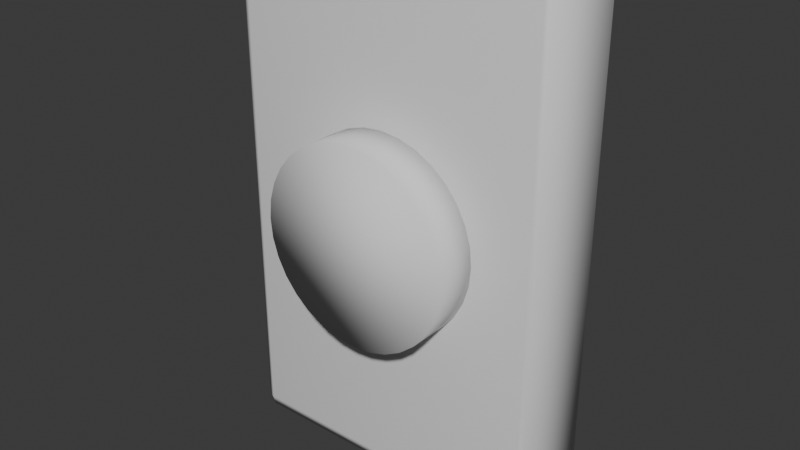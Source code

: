 # Source: Pad.blend  (saved by Blender 4.2.66; exported with 4.5.12 LTS)
import bpy
from mathutils import Matrix  # noqa: F401  (used for matrix-valued properties, if any)

bpy.ops.wm.read_factory_settings(use_empty=True)
scene = bpy.context.scene
scene.name = 'Scene'

# ---- collections
col_collection = bpy.data.collections.new('Collection'); scene.collection.children.link(col_collection)

# ---- world
world_world = bpy.data.worlds.new('World'); scene.world = world_world
world_world.use_nodes = True; world_world.node_tree.nodes.clear()
_N = world_world.node_tree.nodes; _L = world_world.node_tree.links
n0 = _N.new('ShaderNodeOutputWorld'); n0.name = 'World Output'; n0.location = (300, 300)
n1 = _N.new('ShaderNodeBackground'); n1.name = 'Background'; n1.location = (10, 300)
n1.inputs[0].default_value = (0.05088, 0.05088, 0.05088, 1.0)
_L.new(n1.outputs[0], n0.inputs[0])
n0.is_active_output = True
world_world.color = (0.05088, 0.05088, 0.05088)
world_world.sun_shadow_jitter_overblur = 0.0

# ---- meshes
me_cube = bpy.data.meshes.new('Cube')
me_cube.from_pydata([(-0.1688, -0.04812, 0.03149), (-0.1688, -0.04993, 0.0416), (-0.1751, -0.04812, 0.0416), (-0.1688, -0.04993, 0.5789), (-0.1688, -0.04812, 0.589), (-0.1751, -0.04812, 0.5789), (-0.1688, 0.04812, 0.03149), (-0.1751, 0.04812, 0.0416), (-0.1688, 0.04993, 0.0416), (-0.1688, 0.04812, 0.589), (-0.1688, 0.04993, 0.5789), (-0.1751, 0.04812, 0.5789), (0.1688, -0.04812, 0.03149), (0.1751, -0.04812, 0.0416), (0.1688, -0.04993, 0.0416), (0.1688, -0.04812, 0.589), (0.1688, -0.04993, 0.5789), (0.1751, -0.04812, 0.5789), (0.1688, 0.04812, 0.03149), (0.1688, 0.04993, 0.0416), (0.1751, 0.04812, 0.0416), (0.1688, 0.04812, 0.589), (0.1751, 0.04812, 0.5789), (0.1688, 0.04993, 0.5789)], [], [(14, 16, 3, 1), (20, 22, 17, 13), (21, 9, 4, 15), (2, 5, 11, 7), (8, 10, 23, 19), (0, 1, 2), (3, 4, 5), (6, 7, 8), (9, 10, 11), (12, 13, 14), (15, 16, 17), (18, 19, 20), (21, 22, 23), (6, 0, 2, 7), (1, 3, 5, 2), (4, 9, 11, 5), (10, 8, 7, 11), (18, 6, 8, 19), (9, 21, 23, 10), (22, 20, 19, 23), (12, 18, 20, 13), (21, 15, 17, 22), (16, 14, 13, 17), (0, 12, 14, 1), (15, 4, 3, 16), (6, 18, 12, 0)])
me_cube.polygons.foreach_set('use_smooth', [True] * 26)
_uv = me_cube.uv_layers.new(name='UVMap')
_uv.uv.foreach_set('vector', [0.3795, 0.7545, 0.6205, 0.7545, 0.6205, 0.9955, 0.3795, 0.9955, 0.3795, 0.5045, 0.6205, 0.5045, 0.6205, 0.7455, 0.3795, 0.7455, 0.6295, 0.5045, 0.8705, 0.5045, 0.8705, 0.7455, 0.6295, 0.7455, 0.3795, 0.004534, 0.6205, 0.004534, 0.6205, 0.2455, 0.3795, 0.2455, 0.3795, 0.2545, 0.6205, 0.2545, 0.6205, 0.4955, 0.3795, 0.4955, 0.1295, 0.7455, 0.1295, 0.75, 0.125, 0.7455, 0.6205, 0.0, 0.625, 0.004534, 0.6205, 0.004534, 0.1295, 0.5045, 0.125, 0.5045, 0.1295, 0.5, 0.625, 0.2455, 0.6205, 0.25, 0.6205, 0.2455, 0.3705, 0.7455, 0.375, 0.7455, 0.3705, 0.75, 0.625, 0.7545, 0.6205, 0.7545, 0.6205, 0.75, 0.3705, 0.5045, 0.3705, 0.5, 0.375, 0.5045, 0.625, 0.4955, 0.6205, 0.5, 0.6205, 0.4955, 0.1295, 0.5045, 0.1295, 0.7455, 0.125, 0.7455, 0.125, 0.5045, 0.3795, 0.0, 0.6205, 0.0, 0.6205, 0.004534, 0.3795, 0.004534, 0.625, 0.004534, 0.625, 0.2455, 0.6205, 0.2455, 0.6205, 0.004534, 0.6205, 0.2545, 0.3795, 0.2545, 0.3795, 0.2455, 0.6205, 0.2455, 0.3705, 0.5045, 0.1295, 0.5045, 0.1295, 0.5, 0.3705, 0.5, 0.625, 0.2545, 0.625, 0.4955, 0.6205, 0.4955, 0.6205, 0.2545, 0.6205, 0.5045, 0.3795, 0.5045, 0.3795, 0.4955, 0.6205, 0.4955, 0.3705, 0.7455, 0.3705, 0.5045, 0.3795, 0.5045, 0.3795, 0.7455, 0.6295, 0.5045, 0.6295, 0.7455, 0.6205, 0.7455, 0.6205, 0.5045, 0.6205, 0.7545, 0.3795, 0.7545, 0.3795, 0.7455, 0.6205, 0.7455, 0.1295, 0.7455, 0.3705, 0.7455, 0.3705, 0.75, 0.1295, 0.75, 0.625, 0.7545, 0.625, 0.9955, 0.6205, 0.9955, 0.6205, 0.7545, 0.1295, 0.5045, 0.3705, 0.5045, 0.3705, 0.7455, 0.1295, 0.7455])
me_cube.update()
me_circle = bpy.data.meshes.new('Circle')
me_circle.from_pydata([(0.0, -0.09528, 0.4187), (-0.02092, -0.09528, 0.4167), (-0.04104, -0.09528, 0.4106), (-0.05958, -0.09528, 0.4007), (-0.07583, -0.09528, 0.3873), (-0.08916, -0.09528, 0.3711), (-0.09907, -0.09528, 0.3525), (-0.1052, -0.09528, 0.3324), (-0.1072, -0.09528, 0.3115), (-0.1052, -0.09528, 0.2906), (-0.09907, -0.09528, 0.2705), (-0.08916, -0.09528, 0.2519), (-0.07583, -0.09528, 0.2357), (-0.05958, -0.09528, 0.2223), (-0.04104, -0.09528, 0.2124), (-0.02092, -0.09528, 0.2063), (0.0, -0.09528, 0.2043), (0.02092, -0.09528, 0.2063), (0.04104, -0.09528, 0.2124), (0.05958, -0.09528, 0.2223), (0.07583, -0.09528, 0.2357), (0.08916, -0.09528, 0.2519), (0.09907, -0.09528, 0.2705), (0.1052, -0.09528, 0.2906), (0.1072, -0.09528, 0.3115), (0.1052, -0.09528, 0.3324), (0.09907, -0.09528, 0.3525), (0.08916, -0.09528, 0.3711), (0.07583, -0.09528, 0.3873), (0.05958, -0.09528, 0.4007), (0.04104, -0.09528, 0.4106), (0.02092, -0.09528, 0.4167), (-0.02092, -0.04909, 0.4167), (0.0, -0.04909, 0.4187), (-0.04104, -0.04909, 0.4106), (-0.05958, -0.04909, 0.4007), (-0.07583, -0.04909, 0.3873), (-0.08916, -0.04909, 0.3711), (-0.09907, -0.04909, 0.3525), (-0.1052, -0.04909, 0.3324), (-0.1072, -0.04909, 0.3115), (-0.1052, -0.04909, 0.2906), (-0.09907, -0.04909, 0.2705), (-0.08916, -0.04909, 0.2519), (-0.07583, -0.04909, 0.2357), (-0.05958, -0.04909, 0.2223), (-0.04104, -0.04909, 0.2124), (-0.02092, -0.04909, 0.2063), (0.0, -0.04909, 0.2043), (0.02092, -0.04909, 0.2063), (0.04104, -0.04909, 0.2124), (0.05958, -0.04909, 0.2223), (0.07583, -0.04909, 0.2357), (0.08916, -0.04909, 0.2519), (0.09907, -0.04909, 0.2705), (0.1052, -0.04909, 0.2906), (0.1072, -0.04909, 0.3115), (0.1052, -0.04909, 0.3324), (0.09907, -0.04909, 0.3525), (0.08916, -0.04909, 0.3711), (0.07583, -0.04909, 0.3873), (0.05958, -0.04909, 0.4007), (0.04104, -0.04909, 0.4106), (0.02092, -0.04909, 0.4167)], [], [(1, 2, 3, 4, 5, 6, 7, 8, 9, 10, 11, 12, 13, 14, 15, 16, 17, 18, 19, 20, 21, 22, 23, 24, 25, 26, 27, 28, 29, 30, 31, 0), (32, 33, 63, 62, 61, 60, 59, 58, 57, 56, 55, 54, 53, 52, 51, 50, 49, 48, 47, 46, 45, 44, 43, 42, 41, 40, 39, 38, 37, 36, 35, 34), (27, 59, 60, 28), (14, 46, 47, 15), (1, 32, 34, 2), (28, 60, 61, 29), (15, 47, 48, 16), (2, 34, 35, 3), (29, 61, 62, 30), (16, 48, 49, 17), (3, 35, 36, 4), (30, 62, 63, 31), (17, 49, 50, 18), (4, 36, 37, 5), (31, 63, 33, 0), (18, 50, 51, 19), (5, 37, 38, 6), (19, 51, 52, 20), (6, 38, 39, 7), (20, 52, 53, 21), (7, 39, 40, 8), (21, 53, 54, 22), (8, 40, 41, 9), (22, 54, 55, 23), (9, 41, 42, 10), (23, 55, 56, 24), (10, 42, 43, 11), (24, 56, 57, 25), (11, 43, 44, 12), (25, 57, 58, 26), (12, 44, 45, 13), (26, 58, 59, 27), (13, 45, 46, 14), (0, 33, 32, 1)])
me_circle.polygons.foreach_set('use_smooth', [True] * 34)
_uv = me_circle.uv_layers.new(name='UVMap')
_uv.uv.foreach_set('vector', [0.0, 0.0, 0.0, 0.0, 0.0, 0.0, 0.0, 0.0, 0.0, 0.0, 0.0, 0.0, 0.0, 0.0, 0.0, 0.0, 0.0, 0.0, 0.0, 0.0, 0.0, 0.0, 0.0, 0.0, 0.0, 0.0, 0.0, 0.0, 0.0, 0.0, 0.0, 0.0, 0.0, 0.0, 0.0, 0.0, 0.0, 0.0, 0.0, 0.0, 0.0, 0.0, 0.0, 0.0, 0.0, 0.0, 0.0, 0.0, 0.0, 0.0, 0.0, 0.0, 0.0, 0.0, 0.0, 0.0, 0.0, 0.0, 0.0, 0.0, 0.0, 0.0, 0.0, 0.0, 0.0, 0.0, 0.0, 0.0, 0.0, 0.0, 0.0, 0.0, 0.0, 0.0, 0.0, 0.0, 0.0, 0.0, 0.0, 0.0, 0.0, 0.0, 0.0, 0.0, 0.0, 0.0, 0.0, 0.0, 0.0, 0.0, 0.0, 0.0, 0.0, 0.0, 0.0, 0.0, 0.0, 0.0, 0.0, 0.0, 0.0, 0.0, 0.0, 0.0, 0.0, 0.0, 0.0, 0.0, 0.0, 0.0, 0.0, 0.0, 0.0, 0.0, 0.0, 0.0, 0.0, 0.0, 0.0, 0.0, 0.0, 0.0, 0.0, 0.0, 0.0, 0.0, 0.0, 0.0, 0.0, 0.0, 0.0, 0.0, 0.0, 0.0, 0.0, 0.0, 0.0, 0.0, 0.0, 0.0, 0.0, 0.0, 0.0, 0.0, 0.0, 0.0, 0.0, 0.0, 0.0, 0.0, 0.0, 0.0, 0.0, 0.0, 0.0, 0.0, 0.0, 0.0, 0.0, 0.0, 0.0, 0.0, 0.0, 0.0, 0.0, 0.0, 0.0, 0.0, 0.0, 0.0, 0.0, 0.0, 0.0, 0.0, 0.0, 0.0, 0.0, 0.0, 0.0, 0.0, 0.0, 0.0, 0.0, 0.0, 0.0, 0.0, 0.0, 0.0, 0.0, 0.0, 0.0, 0.0, 0.0, 0.0, 0.0, 0.0, 0.0, 0.0, 0.0, 0.0, 0.0, 0.0, 0.0, 0.0, 0.0, 0.0, 0.0, 0.0, 0.0, 0.0, 0.0, 0.0, 0.0, 0.0, 0.0, 0.0, 0.0, 0.0, 0.0, 0.0, 0.0, 0.0, 0.0, 0.0, 0.0, 0.0, 0.0, 0.0, 0.0, 0.0, 0.0, 0.0, 0.0, 0.0, 0.0, 0.0, 0.0, 0.0, 0.0, 0.0, 0.0, 0.0, 0.0, 0.0, 0.0, 0.0, 0.0, 0.0, 0.0, 0.0, 0.0, 0.0, 0.0, 0.0, 0.0, 0.0, 0.0, 0.0, 0.0, 0.0, 0.0, 0.0, 0.0, 0.0, 0.0, 0.0, 0.0, 0.0, 0.0, 0.0, 0.0, 0.0, 0.0, 0.0, 0.0, 0.0, 0.0, 0.0, 0.0, 0.0, 0.0, 0.0, 0.0, 0.0, 0.0, 0.0, 0.0, 0.0, 0.0, 0.0, 0.0, 0.0, 0.0, 0.0, 0.0, 0.0, 0.0, 0.0, 0.0, 0.0, 0.0, 0.0, 0.0, 0.0, 0.0, 0.0, 0.0, 0.0, 0.0, 0.0, 0.0, 0.0, 0.0, 0.0, 0.0, 0.0, 0.0, 0.0, 0.0, 0.0, 0.0, 0.0, 0.0, 0.0, 0.0, 0.0, 0.0, 0.0, 0.0, 0.0, 0.0, 0.0, 0.0, 0.0, 0.0, 0.0, 0.0, 0.0, 0.0, 0.0, 0.0, 0.0, 0.0, 0.0, 0.0, 0.0, 0.0, 0.0, 0.0, 0.0, 0.0, 0.0, 0.0, 0.0, 0.0, 0.0, 0.0, 0.0, 0.0, 0.0, 0.0, 0.0, 0.0, 0.0, 0.0, 0.0, 0.0, 0.0, 0.0, 0.0, 0.0, 0.0, 0.0, 0.0, 0.0, 0.0, 0.0, 0.0, 0.0, 0.0, 0.0, 0.0, 0.0, 0.0])
me_circle.update()

# ---- objects
ob_cube_001 = bpy.data.objects.new('Cube.001', me_cube)
ob_circle = bpy.data.objects.new('Circle', me_circle)

# ---- transforms, parenting, visibility, modifiers, constraints
ob_cube_001.location = (0.0, 0.0, 0.0)
ob_circle.location = (0.0, 0.0, 0.0)

# ---- collection membership
col_collection.objects.link(ob_cube_001)
col_collection.objects.link(ob_circle)

# ---- scene / render settings (as saved in the file)
scene.frame_start = 1; scene.frame_end = 250; scene.frame_set(1)
scene.render.engine = 'BLENDER_EEVEE_NEXT'
bpy.context.view_layer.update()

# ---- added for rendering (the .blend has no active camera and no usable light): camera, sun
cam_auto = bpy.data.cameras.new('AutoCamera')
cam_auto.lens = 50.0
cam_auto.sensor_width = 36.0
cam_auto.clip_end = 1000.0
ob_auto_camera = bpy.data.objects.new('AutoCamera', cam_auto)
scene.collection.objects.link(ob_auto_camera)
ob_auto_camera.location = (0.623781, -0.771216, 0.809265)
ob_auto_camera.rotation_euler = (1.09748, -7.21219e-08, 0.694738)
scene.camera = ob_auto_camera
light_auto_sun = bpy.data.lights.new('AutoSun', 'SUN')
light_auto_sun.energy = 3.0
light_auto_sun.angle = 0.0523599
ob_auto_sun = bpy.data.objects.new('AutoSun', light_auto_sun)
scene.collection.objects.link(ob_auto_sun)
ob_auto_sun.rotation_euler = (0.872665, 0.174533, 0.523599)
bpy.context.view_layer.update()
